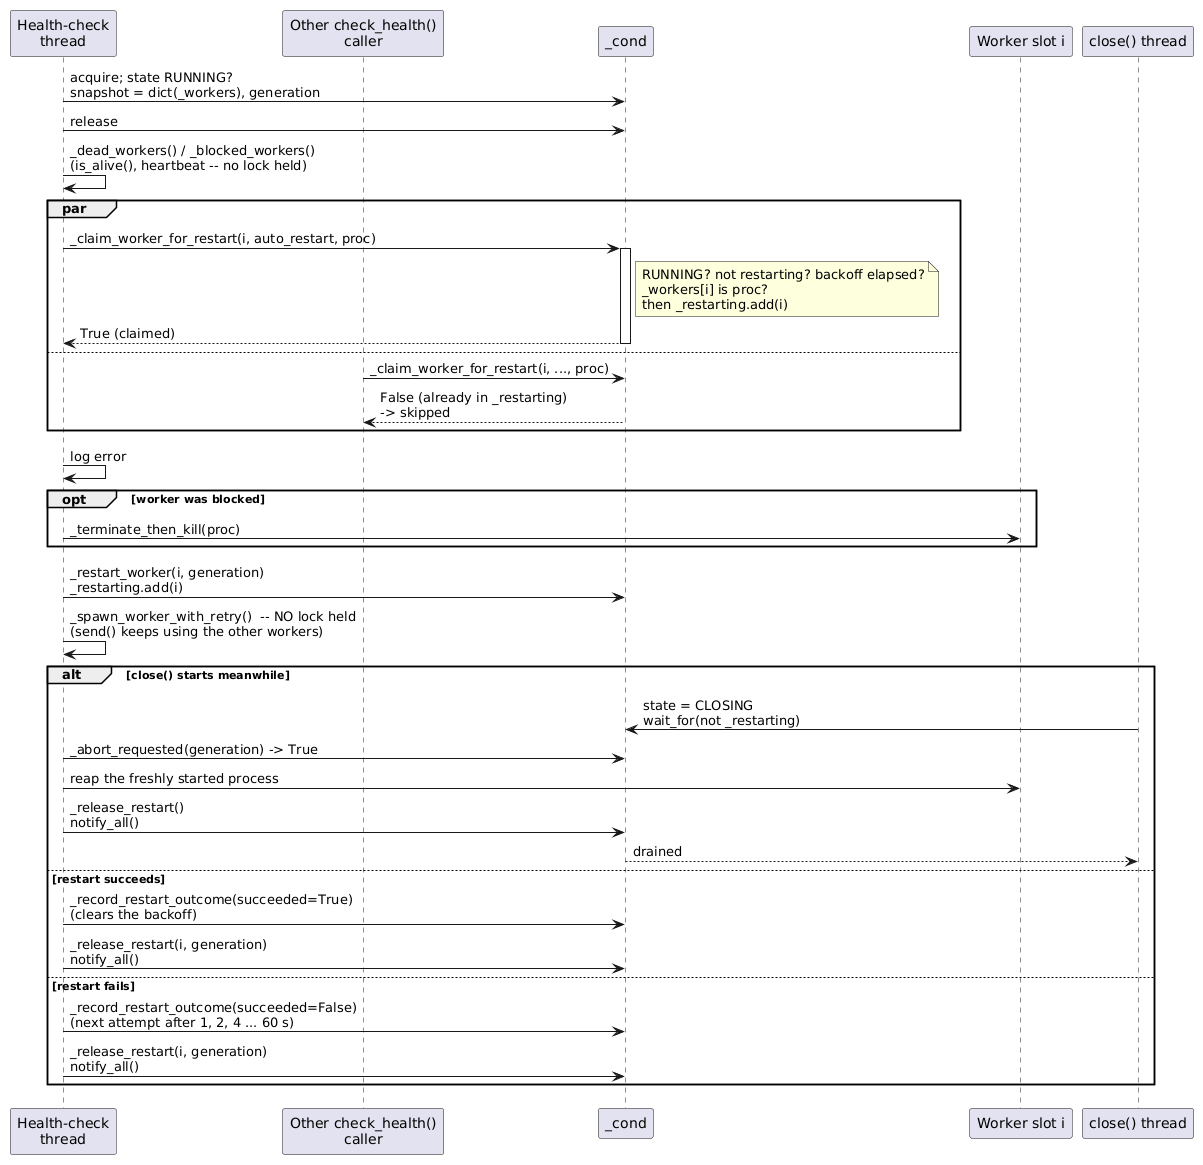

The diagram above was rendered by PlantUML. Its source (embedded in the PNG):
@startuml
participant "Health-check\nthread" as H
participant "Other check_health()\ncaller" as O
participant "_cond" as C
participant "Worker slot i" as W
participant "close() thread" as Cls

H -> C : acquire; state RUNNING?\nsnapshot = dict(_workers), generation
H -> C : release
H -> H : _dead_workers() / _blocked_workers()\n(is_alive(), heartbeat -- no lock held)

par
    H -> C : _claim_worker_for_restart(i, auto_restart, proc)
    activate C
    note right of C
        RUNNING? not restarting? backoff elapsed?
        _workers[i] is proc?
        then _restarting.add(i)
    end note
    C --> H : True (claimed)
    deactivate C
else
    O -> C : _claim_worker_for_restart(i, ..., proc)
    C --> O : False (already in _restarting)\n-> skipped
end

H -> H : log error
opt worker was blocked
    H -> W : _terminate_then_kill(proc)
end
H -> C : _restart_worker(i, generation)\n_restarting.add(i)
H -> H : _spawn_worker_with_retry()  -- NO lock held\n(send() keeps using the other workers)

alt close() starts meanwhile
    Cls -> C : state = CLOSING\nwait_for(not _restarting)
    H -> C : _abort_requested(generation) -> True
    H -> W : reap the freshly started process
    H -> C : _release_restart()\nnotify_all()
    C --> Cls : drained
else restart succeeds
    H -> C : _record_restart_outcome(succeeded=True)\n(clears the backoff)
    H -> C : _release_restart(i, generation)\nnotify_all()
else restart fails
    H -> C : _record_restart_outcome(succeeded=False)\n(next attempt after 1, 2, 4 ... 60 s)
    H -> C : _release_restart(i, generation)\nnotify_all()
end
@enduml